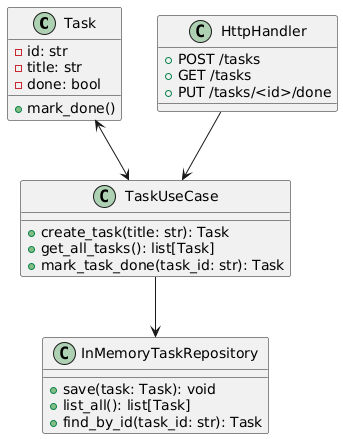

The diagram above was rendered by PlantUML. Its source (embedded in the PNG):
@startuml
class Task {
    - id: str
    - title: str
    - done: bool
    + mark_done()
}

class TaskUseCase {
    + create_task(title: str): Task
    + get_all_tasks(): list[Task]
    + mark_task_done(task_id: str): Task
}

class InMemoryTaskRepository {
    + save(task: Task): void
    + list_all(): list[Task]
    + find_by_id(task_id: str): Task
}

class HttpHandler {
    + POST /tasks
    + GET /tasks
    + PUT /tasks/<id>/done
}

Task <--> TaskUseCase
TaskUseCase --> InMemoryTaskRepository
HttpHandler --> TaskUseCase
@enduml